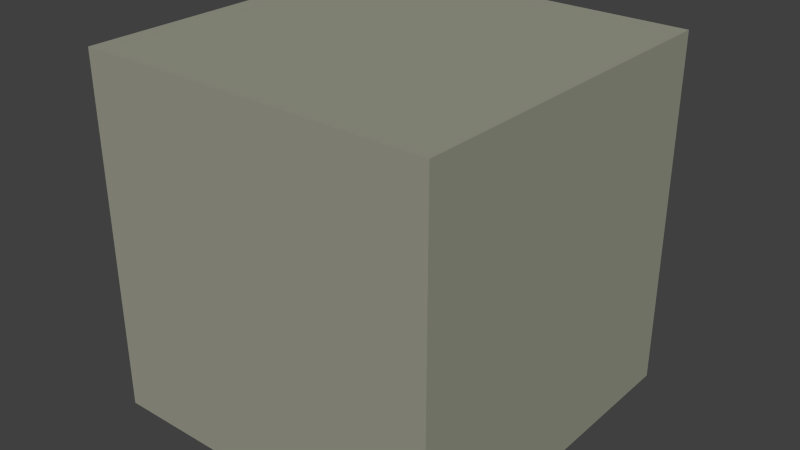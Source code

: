 # Source: kl_box.blend  (saved by Blender 2.76.0; exported with 4.5.12 LTS)
import bpy
from mathutils import Matrix  # noqa: F401  (used for matrix-valued properties, if any)

bpy.ops.wm.read_factory_settings(use_empty=True)
scene = bpy.context.scene
scene.name = 'Scene'

# ---- collections
col_collection_1 = bpy.data.collections.new('Collection 1'); scene.collection.children.link(col_collection_1)

# ---- materials (node trees are filled in below, after node groups)
mat_material_001 = bpy.data.materials.new('Material.001')
mat_material_001.alpha_threshold = 0.0
mat_material_001.roughness = 0.5
mat_material_002 = bpy.data.materials.new('Material.002')
mat_material_002.alpha_threshold = 0.0
mat_material_002.roughness = 0.5
mat_material = bpy.data.materials.new('Material')
mat_material.alpha_threshold = 0.0
mat_material.diffuse_color = (0.3182, 0.3264, 0.2581, 1.0)
mat_material.roughness = 0.5
mat_material.line_color = (0.0, 0.0, 0.0, 1.0)

# ---- material node trees
mat_material_001.use_nodes = True; mat_material_001.node_tree.nodes.clear()
_N = mat_material_001.node_tree.nodes; _L = mat_material_001.node_tree.links
n0 = _N.new('ShaderNodeOutputMaterial'); n0.name = 'Material Output'; n0.location = (300, 300)
n1 = _N.new('ShaderNodeBsdfDiffuse'); n1.name = 'Diffuse BSDF'; n1.location = (10, 300)
n1.inputs[0].default_value = (0.002579, 0.002531, 0.002567, 1.0)
_L.new(n1.outputs[0], n0.inputs[0])
n0.is_active_output = True
mat_material_002.use_nodes = True; mat_material_002.node_tree.nodes.clear()
_N = mat_material_002.node_tree.nodes; _L = mat_material_002.node_tree.links
n0 = _N.new('ShaderNodeOutputMaterial'); n0.name = 'Material Output'; n0.location = (300, 300)
n1 = _N.new('ShaderNodeBsdfDiffuse'); n1.name = 'Diffuse BSDF'; n1.location = (10, 300)
n1.inputs[0].default_value = (0.02721, 0.02721, 0.02721, 1.0)
_L.new(n1.outputs[0], n0.inputs[0])
n0.is_active_output = True

# ---- world
world_world = bpy.data.worlds.new('World'); scene.world = world_world
world_world.color = (0.05088, 0.05088, 0.05088)
world_world.use_sun_shadow = False
world_world.sun_shadow_jitter_overblur = 0.0
world_world.cycles.sampling_method = 'MANUAL'
world_world.cycles.sample_map_resolution = 256

# ---- meshes
me_circle_001 = bpy.data.meshes.new('Circle.001')
me_circle_001.from_pydata([(0.0, 1.0, 0.0), (-0.3827, 0.9239, 0.0), (-0.7071, 0.7071, 0.0), (-0.9239, 0.3827, 0.0), (-1.0, -4.371e-08, 0.0), (-0.9239, -0.3827, 0.0), (-0.7071, -0.7071, 0.0), (-0.3827, -0.9239, 0.0), (-1.51e-07, -1.0, 0.0), (0.3827, -0.9239, 0.0), (0.7071, -0.7071, 0.0), (0.9239, -0.3827, 0.0), (1.0, 1.192e-08, 0.0), (0.9239, 0.3827, 0.0), (0.7071, 0.7071, 0.0), (0.3827, 0.9239, 0.0), (-0.3539, 0.8545, 0.02781), (-2.798e-09, 0.9249, 0.02781), (-0.654, 0.654, 0.02781), (-0.8545, 0.3539, 0.02781), (-0.9249, -3.959e-08, 0.02781), (-0.8545, -0.3539, 0.02781), (-0.654, -0.654, 0.02781), (-0.3539, -0.8545, 0.02781), (-1.425e-07, -0.9249, 0.02781), (0.3539, -0.8545, 0.02781), (0.654, -0.654, 0.02781), (0.8545, -0.3539, 0.02781), (0.9249, 1.187e-08, 0.02781), (0.8545, 0.3539, 0.02781), (0.654, 0.654, 0.02781), (0.3539, 0.8545, 0.02781), (-0.3539, 0.8545, 0.02781), (-2.798e-09, 0.9249, 0.02781), (-0.654, 0.654, 0.02781), (-0.8545, 0.3539, 0.02781), (-0.9249, -3.959e-08, 0.02781), (-0.8545, -0.3539, 0.02781), (-0.654, -0.654, 0.02781), (-0.3539, -0.8545, 0.02781), (-1.425e-07, -0.9249, 0.02781), (0.3539, -0.8545, 0.02781), (0.654, -0.654, 0.02781), (0.8545, -0.3539, 0.02781), (0.9249, 1.187e-08, 0.02781), (0.8545, 0.3539, 0.02781), (0.654, 0.654, 0.02781), (0.3539, 0.8545, 0.02781), (-0.3539, 0.8545, 0.02781), (-2.798e-09, 0.9249, 0.02781), (-0.654, 0.654, 0.02781), (-0.8545, 0.3539, 0.02781), (-0.9249, -3.959e-08, 0.02781), (-0.8545, -0.3539, 0.02781), (-0.654, -0.654, 0.02781), (-0.3539, -0.8545, 0.02781), (-1.425e-07, -0.9249, 0.02781), (0.3539, -0.8545, 0.02781), (0.654, -0.654, 0.02781), (0.8545, -0.3539, 0.02781), (0.9249, 1.187e-08, 0.02781), (0.8545, 0.3539, 0.02781), (0.654, 0.654, 0.02781), (0.3539, 0.8545, 0.02781), (-0.3539, 0.8545, 0.02781), (-2.798e-09, 0.9249, 0.02781), (-0.654, 0.654, 0.02781), (-0.8545, 0.3539, 0.02781), (-0.9249, -3.959e-08, 0.02781), (-0.8545, -0.3539, 0.02781), (-0.654, -0.654, 0.02781), (-0.3539, -0.8545, 0.02781), (-1.425e-07, -0.9249, 0.02781), (0.3539, -0.8545, 0.02781), (0.654, -0.654, 0.02781), (0.8545, -0.3539, 0.02781), (0.9249, 1.187e-08, 0.02781), (0.8545, 0.3539, 0.02781), (0.654, 0.654, 0.02781), (0.3539, 0.8545, 0.02781), (-0.1523, 0.3678, 0.08923), (-2.34e-08, 0.3981, 0.08923), (-0.2815, 0.2815, 0.08923), (-0.3678, 0.1523, 0.08923), (-0.3981, -2.06e-08, 0.08923), (-0.3678, -0.1523, 0.08923), (-0.2815, -0.2815, 0.08923), (-0.1523, -0.3678, 0.08923), (-8.351e-08, -0.3981, 0.08923), (0.1523, -0.3678, 0.08923), (0.2815, -0.2815, 0.08923), (0.3678, -0.1523, 0.08923), (0.3981, 1.542e-09, 0.08923), (0.3678, 0.1523, 0.08923), (0.2815, 0.2815, 0.08923), (0.1523, 0.3678, 0.08923), (-0.1523, 0.3678, 0.08923), (-2.34e-08, 0.3981, 0.08923), (-0.2815, 0.2815, 0.08923), (-0.3678, 0.1523, 0.08923), (-0.3981, -2.06e-08, 0.08923), (-0.3678, -0.1523, 0.08923), (-0.2815, -0.2815, 0.08923), (-0.1523, -0.3678, 0.08923), (-8.351e-08, -0.3981, 0.08923), (0.1523, -0.3678, 0.08923), (0.2815, -0.2815, 0.08923), (0.3678, -0.1523, 0.08923), (0.3981, 1.542e-09, 0.08923), (0.3678, 0.1523, 0.08923), (0.2815, 0.2815, 0.08923), (0.1523, 0.3678, 0.08923), (-0.09138, 0.2206, 0.02779), (-3.405e-08, 0.2388, 0.02779), (-0.1688, 0.1688, 0.02779), (-0.2206, 0.09138, 0.02779), (-0.2388, -8.11e-09, 0.02779), (-0.2206, -0.09138, 0.02779), (-0.1688, -0.1688, 0.02779), (-0.09138, -0.2206, 0.02779), (-7.011e-08, -0.2388, 0.02779), (0.09138, -0.2206, 0.02779), (0.1688, -0.1688, 0.02779), (0.2206, -0.09138, 0.02779), (0.2388, 5.174e-09, 0.02779), (0.2206, 0.09138, 0.02779), (0.1688, 0.1688, 0.02779), (0.09138, 0.2206, 0.02779), (-0.05086, 0.1228, 0.09656), (-4.266e-08, 0.1329, 0.09656), (-0.09398, 0.09398, 0.09656), (-0.1228, 0.05086, 0.09656), (-0.1329, -5.367e-09, 0.09656), (-0.1228, -0.05086, 0.09656), (-0.09398, -0.09398, 0.09656), (-0.05086, -0.1228, 0.09656), (-6.273e-08, -0.1329, 0.09656), (0.05086, -0.1228, 0.09656), (0.09398, -0.09398, 0.09656), (0.1228, -0.05086, 0.09656), (0.1329, 2.027e-09, 0.09656), (0.1228, 0.05086, 0.09656), (0.09398, 0.09398, 0.09656), (0.05086, 0.1228, 0.09656)], [], [(1, 0, 15, 14, 13, 12, 11, 10, 9, 8, 7, 6, 5, 4, 3, 2), (26, 27, 43, 42), (13, 14, 30, 29), (6, 7, 23, 22), (14, 15, 31, 30), (7, 8, 24, 23), (0, 1, 16, 17), (15, 0, 17, 31), (8, 9, 25, 24), (1, 2, 18, 16), (9, 10, 26, 25), (2, 3, 19, 18), (10, 11, 27, 26), (3, 4, 20, 19), (11, 12, 28, 27), (4, 5, 21, 20), (12, 13, 29, 28), (5, 6, 22, 21), (47, 33, 49, 63), (19, 20, 36, 35), (27, 28, 44, 43), (20, 21, 37, 36), (28, 29, 45, 44), (21, 22, 38, 37), (29, 30, 46, 45), (22, 23, 39, 38), (30, 31, 47, 46), (23, 24, 40, 39), (17, 16, 32, 33), (31, 17, 33, 47), (24, 25, 41, 40), (16, 18, 34, 32), (25, 26, 42, 41), (18, 19, 35, 34), (57, 58, 74, 73), (40, 41, 57, 56), (32, 34, 50, 48), (41, 42, 58, 57), (34, 35, 51, 50), (42, 43, 59, 58), (35, 36, 52, 51), (43, 44, 60, 59), (36, 37, 53, 52), (44, 45, 61, 60), (37, 38, 54, 53), (45, 46, 62, 61), (38, 39, 55, 54), (46, 47, 63, 62), (39, 40, 56, 55), (33, 32, 48, 49), (78, 79, 95, 94), (50, 51, 67, 66), (58, 59, 75, 74), (51, 52, 68, 67), (59, 60, 76, 75), (52, 53, 69, 68), (60, 61, 77, 76), (53, 54, 70, 69), (61, 62, 78, 77), (54, 55, 71, 70), (62, 63, 79, 78), (55, 56, 72, 71), (49, 48, 64, 65), (63, 49, 65, 79), (56, 57, 73, 72), (48, 50, 66, 64), (84, 85, 101, 100), (71, 72, 88, 87), (65, 64, 80, 81), (79, 65, 81, 95), (72, 73, 89, 88), (64, 66, 82, 80), (73, 74, 90, 89), (66, 67, 83, 82), (74, 75, 91, 90), (67, 68, 84, 83), (75, 76, 92, 91), (68, 69, 85, 84), (76, 77, 93, 92), (69, 70, 86, 85), (77, 78, 94, 93), (70, 71, 87, 86), (105, 106, 122, 121), (92, 93, 109, 108), (85, 86, 102, 101), (93, 94, 110, 109), (86, 87, 103, 102), (94, 95, 111, 110), (87, 88, 104, 103), (81, 80, 96, 97), (95, 81, 97, 111), (88, 89, 105, 104), (80, 82, 98, 96), (89, 90, 106, 105), (82, 83, 99, 98), (90, 91, 107, 106), (83, 84, 100, 99), (91, 92, 108, 107), (126, 127, 143, 142), (98, 99, 115, 114), (106, 107, 123, 122), (99, 100, 116, 115), (107, 108, 124, 123), (100, 101, 117, 116), (108, 109, 125, 124), (101, 102, 118, 117), (109, 110, 126, 125), (102, 103, 119, 118), (110, 111, 127, 126), (103, 104, 120, 119), (97, 96, 112, 113), (111, 97, 113, 127), (104, 105, 121, 120), (96, 98, 114, 112), (128, 130, 131, 132, 133, 134, 135, 136, 137, 138, 139, 140, 141, 142, 143, 129), (119, 120, 136, 135), (113, 112, 128, 129), (127, 113, 129, 143), (120, 121, 137, 136), (112, 114, 130, 128), (121, 122, 138, 137), (114, 115, 131, 130), (122, 123, 139, 138), (115, 116, 132, 131), (123, 124, 140, 139), (116, 117, 133, 132), (124, 125, 141, 140), (117, 118, 134, 133), (125, 126, 142, 141), (118, 119, 135, 134)])
me_circle_001.polygons.foreach_set('use_smooth', [True] * 130)
me_circle_001.polygons.foreach_set('material_index', [0, 0, 0, 0, 0, 0, 0, 0, 0, 0, 0, 0, 0, 0, 0, 0, 0, 0, 0, 0, 0, 0, 0, 0, 0, 0, 0, 0, 0, 0, 0, 0, 0, 0, 0, 0, 0, 0, 0, 0, 0, 0, 0, 0, 0, 0, 0, 0, 0, 0, 0, 0, 0, 0, 0, 0, 0, 0, 0, 0, 0, 0, 0, 0, 0, 0, 0, 0, 0, 0, 0, 0, 0, 0, 0, 0, 0, 0, 0, 0, 0, 0, 0, 0, 0, 0, 0, 0, 0, 0, 0, 0, 0, 0, 0, 0, 0, 0, 1, 0, 0, 0, 0, 0, 0, 0, 0, 0, 0, 0, 0, 0, 0, 0, 1, 1, 1, 1, 1, 1, 1, 1, 1, 1, 1, 1, 1, 1, 1, 1])
me_circle_001.materials.append(mat_material_001)
me_circle_001.materials.append(mat_material_002)
me_circle_001.use_remesh_preserve_volume = False
me_circle_001.use_remesh_preserve_attributes = False
me_circle_001.use_mirror_vertex_groups = False
me_circle_001.update()
me_cube = bpy.data.meshes.new('Cube')
me_cube.from_pydata([(1.0, 1.0, -1.0), (1.0, -1.0, -1.0), (-1.0, -1.0, -1.0), (-1.0, 1.0, -1.0), (1.0, 1.0, 1.0), (1.0, -1.0, 1.0), (-1.0, -1.0, 1.0), (-1.0, 1.0, 1.0), (1.0, 1.0, -1.0), (-1.0, 1.0, -1.0), (1.0, 1.0, 1.0), (-1.0, 1.0, 1.0), (1.788e-07, 1.0, -1.0), (1.0, 1.0, 0.0), (-1.0, 1.0, 0.0), (2.384e-07, 1.0, 1.0), (-0.5, 1.0, -1.0), (1.0, 1.0, 0.5), (-1.0, 1.0, 0.5), (-0.5, 1.0, 1.0), (0.5, 1.0, -1.0), (1.0, 1.0, -0.5), (-1.0, 1.0, -0.5), (0.5, 1.0, 1.0), (-0.75, 1.0, -1.0), (1.0, 1.0, 0.75), (-1.0, 1.0, 0.75), (-0.75, 1.0, 1.0), (0.25, 1.0, -1.0), (1.0, 1.0, -0.25), (-1.0, 1.0, -0.25), (0.25, 1.0, 1.0), (-0.75, 1.0, 0.0), (2.384e-07, 1.0, 0.75), (-0.25, 1.0, -1.0), (1.0, 1.0, 0.25), (-1.0, 1.0, 0.25), (-0.25, 1.0, 1.0), (0.75, 1.0, -1.0), (1.0, 1.0, -0.75), (-1.0, 1.0, -0.75), (0.75, 1.0, 1.0), (0.75, 1.0, 0.0), (1.937e-07, 1.0, -0.75), (0.75, 1.0, -0.5), (0.5, 1.0, -0.75), (0.75, 1.0, 0.5), (0.5, 1.0, 0.75), (-0.75, 1.0, 0.5), (-0.5, 1.0, 0.75), (-0.75, 1.0, -0.5), (-0.5, 1.0, -0.75), (-0.25, 1.0, -0.75), (-0.75, 1.0, -0.25), (-0.25, 1.0, 0.75), (-0.75, 1.0, 0.75), (0.75, 1.0, 0.25), (0.75, 1.0, 0.75), (0.25, 1.0, 0.75), (0.75, 1.0, -0.75), (0.75, 1.0, -0.25), (0.25, 1.0, -0.75), (-0.75, 1.0, 0.25), (-0.75, 1.0, -0.75), (-1.081e-08, 1.0, -0.7097), (-0.2716, 1.0, -0.6557), (-0.5018, 1.0, -0.5018), (-0.6557, 1.0, -0.2716), (-0.7097, 1.0, 2.428e-08), (-0.6557, 1.0, 0.2716), (-0.5018, 1.0, 0.5018), (-0.2716, 1.0, 0.6557), (-1.377e-07, 1.0, 0.7097), (0.2716, 1.0, 0.6557), (0.5018, 1.0, 0.5018), (0.6557, 1.0, 0.2716), (0.7097, 1.0, -1.803e-08), (0.6557, 1.0, -0.2716), (0.5018, 1.0, -0.5018), (0.2716, 1.0, -0.6557), (-1.081e-08, 1.0, -0.7097), (-0.2716, 1.0, -0.6557), (-0.5018, 1.0, -0.5018), (-0.6557, 1.0, -0.2716), (-0.7097, 1.0, 2.428e-08), (-0.6557, 1.0, 0.2716), (-0.5018, 1.0, 0.5018), (-0.2716, 1.0, 0.6557), (-1.377e-07, 1.0, 0.7097), (0.2716, 1.0, 0.6557), (0.5018, 1.0, 0.5018), (0.6557, 1.0, 0.2716), (0.7097, 1.0, -1.803e-08), (0.6557, 1.0, -0.2716), (0.5018, 1.0, -0.5018), (0.2716, 1.0, -0.6557), (-1.081e-08, 1.0, -0.7097), (-0.2716, 1.0, -0.6557), (-0.5018, 1.0, -0.5018), (-0.6557, 1.0, -0.2716), (-0.7097, 1.0, 2.428e-08), (-0.6557, 1.0, 0.2716), (-0.5018, 1.0, 0.5018), (-0.2716, 1.0, 0.6557), (-1.377e-07, 1.0, 0.7097), (0.2716, 1.0, 0.6557), (0.5018, 1.0, 0.5018), (0.6557, 1.0, 0.2716), (0.7097, 1.0, -1.803e-08), (0.6557, 1.0, -0.2716), (0.5018, 1.0, -0.5018), (0.2716, 1.0, -0.6557), (-1.081e-08, 1.0, -0.7097), (-0.2716, 1.0, -0.6557), (-0.5018, 1.0, -0.5018), (-0.6557, 1.0, -0.2716), (-0.7097, 1.0, 2.428e-08), (-0.6557, 1.0, 0.2716), (-0.5018, 1.0, 0.5018), (-0.2716, 1.0, 0.6557), (-1.377e-07, 1.0, 0.7097), (0.2716, 1.0, 0.6557), (0.5018, 1.0, 0.5018), (0.6557, 1.0, 0.2716), (0.7097, 1.0, -1.803e-08), (0.6557, 1.0, -0.2716), (0.5018, 1.0, -0.5018), (0.2716, 1.0, -0.6557), (-1.081e-08, 1.0, -0.7097), (-0.2716, 1.0, -0.6557), (-0.5018, 1.0, -0.5018), (-0.6557, 1.0, -0.2716), (-0.7097, 1.0, 2.428e-08), (-0.6557, 1.0, 0.2716), (-0.5018, 1.0, 0.5018), (-0.2716, 1.0, 0.6557), (-1.377e-07, 1.0, 0.7097), (0.2716, 1.0, 0.6557), (0.5018, 1.0, 0.5018), (0.6557, 1.0, 0.2716), (0.7097, 1.0, -1.803e-08), (0.6557, 1.0, -0.2716), (0.5018, 1.0, -0.5018), (0.2716, 1.0, -0.6557), (-1.081e-08, 1.0, -0.7097), (-0.2716, 1.0, -0.6557), (-0.5018, 1.0, -0.5018), (-0.6557, 1.0, -0.2716), (-0.7097, 1.0, 2.428e-08), (-0.6557, 1.0, 0.2716), (-0.5018, 1.0, 0.5018), (-0.2716, 1.0, 0.6557), (-1.377e-07, 1.0, 0.7097), (0.2716, 1.0, 0.6557), (0.5018, 1.0, 0.5018), (0.6557, 1.0, 0.2716), (0.7097, 1.0, -1.803e-08), (0.6557, 1.0, -0.2716), (0.5018, 1.0, -0.5018), (0.2716, 1.0, -0.6557), (-1.081e-08, 0.9191, -0.7097), (-0.2716, 0.9191, -0.6557), (-0.5018, 0.9191, -0.5018), (-0.6557, 0.9191, -0.2716), (-0.7097, 0.9191, 2.781e-08), (-0.6557, 0.9191, 0.2716), (-0.5018, 0.9191, 0.5018), (-0.2716, 0.9191, 0.6557), (-1.377e-07, 0.9191, 0.7097), (0.2716, 0.9191, 0.6557), (0.5018, 0.9191, 0.5018), (0.6557, 0.9191, 0.2716), (0.7097, 0.9191, -1.449e-08), (0.6557, 0.9191, -0.2716), (0.5018, 0.9191, -0.5018), (0.2716, 0.9191, -0.6557)], [], [(0, 1, 2, 3), (4, 7, 6, 5), (0, 4, 5, 1), (1, 5, 6, 2), (2, 6, 7, 3), (4, 0, 8, 39, 21, 29, 13, 35, 17, 25, 10), (63, 24, 9, 40), (7, 4, 10, 41, 23, 31, 15, 37, 19, 27, 11), (3, 7, 11, 26, 18, 36, 14, 30, 22, 40, 9), (0, 3, 9, 24, 16, 34, 12, 28, 20, 38, 8), (62, 32, 14, 36), (61, 28, 12, 43), (59, 38, 20, 45), (55, 48, 18, 26), (53, 50, 22, 30), (52, 34, 16, 51), (43, 12, 34, 52), (32, 53, 30, 14), (37, 54, 49, 19), (15, 33, 54, 37), (27, 55, 26, 11), (19, 49, 55, 27), (17, 35, 56, 46), (35, 13, 42, 56), (41, 57, 47, 23), (10, 25, 57, 41), (25, 17, 46, 57), (31, 58, 33, 15), (23, 47, 58, 31), (21, 39, 59, 44), (39, 8, 38, 59), (13, 29, 60, 42), (29, 21, 44, 60), (45, 20, 28, 61), (48, 62, 36, 18), (50, 63, 40, 22), (51, 16, 24, 63), (42, 60, 77, 76), (60, 44, 78, 77), (45, 78, 44, 59), (45, 61, 79, 78), (61, 43, 64, 79), (43, 52, 65, 64), (52, 51, 66, 65), (51, 63, 50, 66), (50, 53, 67, 66), (56, 42, 76, 75), (46, 56, 75, 74), (47, 57, 46, 74), (58, 47, 74, 73), (33, 58, 73, 72), (54, 33, 72, 71), (49, 54, 71, 70), (49, 70, 48, 55), (62, 48, 70, 69), (32, 62, 69, 68), (53, 32, 68, 67), (69, 70, 86, 85), (77, 78, 94, 93), (70, 71, 87, 86), (78, 79, 95, 94), (71, 72, 88, 87), (64, 65, 81, 80), (79, 64, 80, 95), (72, 73, 89, 88), (65, 66, 82, 81), (73, 74, 90, 89), (66, 67, 83, 82), (74, 75, 91, 90), (67, 68, 84, 83), (75, 76, 92, 91), (68, 69, 85, 84), (76, 77, 93, 92), (86, 87, 103, 102), (94, 95, 111, 110), (87, 88, 104, 103), (80, 81, 97, 96), (95, 80, 96, 111), (88, 89, 105, 104), (81, 82, 98, 97), (89, 90, 106, 105), (82, 83, 99, 98), (90, 91, 107, 106), (83, 84, 100, 99), (91, 92, 108, 107), (84, 85, 101, 100), (92, 93, 109, 108), (85, 86, 102, 101), (93, 94, 110, 109), (107, 108, 124, 123), (100, 101, 117, 116), (108, 109, 125, 124), (101, 102, 118, 117), (109, 110, 126, 125), (102, 103, 119, 118), (110, 111, 127, 126), (103, 104, 120, 119), (96, 97, 113, 112), (111, 96, 112, 127), (104, 105, 121, 120), (97, 98, 114, 113), (105, 106, 122, 121), (98, 99, 115, 114), (106, 107, 123, 122), (99, 100, 116, 115), (113, 114, 130, 129), (121, 122, 138, 137), (114, 115, 131, 130), (122, 123, 139, 138), (115, 116, 132, 131), (123, 124, 140, 139), (116, 117, 133, 132), (124, 125, 141, 140), (117, 118, 134, 133), (125, 126, 142, 141), (118, 119, 135, 134), (126, 127, 143, 142), (119, 120, 136, 135), (112, 113, 129, 128), (127, 112, 128, 143), (120, 121, 137, 136), (134, 135, 151, 150), (142, 143, 159, 158), (135, 136, 152, 151), (128, 129, 145, 144), (143, 128, 144, 159), (136, 137, 153, 152), (129, 130, 146, 145), (137, 138, 154, 153), (130, 131, 147, 146), (138, 139, 155, 154), (131, 132, 148, 147), (139, 140, 156, 155), (132, 133, 149, 148), (140, 141, 157, 156), (133, 134, 150, 149), (141, 142, 158, 157), (155, 156, 172, 171), (148, 149, 165, 164), (156, 157, 173, 172), (149, 150, 166, 165), (157, 158, 174, 173), (150, 151, 167, 166), (158, 159, 175, 174), (151, 152, 168, 167), (144, 145, 161, 160), (159, 144, 160, 175), (152, 153, 169, 168), (145, 146, 162, 161), (153, 154, 170, 169), (146, 147, 163, 162), (154, 155, 171, 170), (147, 148, 164, 163)])
me_cube.materials.append(mat_material)
me_cube.use_remesh_preserve_volume = False
me_cube.use_remesh_preserve_attributes = False
me_cube.use_mirror_vertex_groups = False
me_cube.update()

# ---- objects
ob_circle = bpy.data.objects.new('Circle', me_circle_001)
ob_cube = bpy.data.objects.new('Cube', me_cube)

# ---- transforms, parenting, visibility, modifiers, constraints
ob_circle.location = (0.0, 0.9486, 1.0)
ob_circle.rotation_euler = (-1.571, 0.0, 0.0)
ob_circle.scale = (0.8, 0.8, 1.0)
ob_circle.lineart.crease_threshold = 0.0
_m = ob_circle.modifiers.new('Wave', 'WAVE')
_m.speed = 0.27
_m.height = 0.1
ob_cube.location = (0.0, 0.0, 1.0)
ob_cube.lock_rotations_4d = False
ob_cube.empty_display_type = 'ARROWS'
ob_cube.lineart.crease_threshold = 0.0

# ---- collection membership
col_collection_1.objects.link(ob_circle)
col_collection_1.objects.link(ob_cube)

# ---- scene / render settings (as saved in the file)
scene.frame_start = 1; scene.frame_end = 250; scene.frame_set(204)
scene.render.engine = 'CYCLES'
scene.render.resolution_percentage = 50
scene.render.dither_intensity = 0.0
scene.cycles.use_denoising = False
scene.cycles.samples = 10
scene.cycles.sampling_pattern = 'TABULATED_SOBOL'
scene.cycles.light_sampling_threshold = 0.0
scene.cycles.use_adaptive_sampling = False
scene.cycles.use_light_tree = False
scene.cycles.blur_glossy = 0.0
scene.cycles.pixel_filter_type = 'GAUSSIAN'
scene.cycles.sample_clamp_indirect = 0.0
scene.view_settings.view_transform = 'Standard'
bpy.context.view_layer.update()

# ---- added for rendering (the .blend has no active camera and no usable light): camera, sun
cam_auto = bpy.data.cameras.new('AutoCamera')
cam_auto.lens = 50.0
cam_auto.sensor_width = 36.0
cam_auto.clip_end = 1000.0
ob_auto_camera = bpy.data.objects.new('AutoCamera', cam_auto)
scene.collection.objects.link(ob_auto_camera)
ob_auto_camera.location = (3.24415, -3.85683, 3.59532)
ob_auto_camera.rotation_euler = (1.09748, -7.21219e-08, 0.694738)
scene.camera = ob_auto_camera
light_auto_sun = bpy.data.lights.new('AutoSun', 'SUN')
light_auto_sun.energy = 3.0
light_auto_sun.angle = 0.0523599
ob_auto_sun = bpy.data.objects.new('AutoSun', light_auto_sun)
scene.collection.objects.link(ob_auto_sun)
ob_auto_sun.rotation_euler = (0.872665, 0.174533, 0.523599)
bpy.context.view_layer.update()

